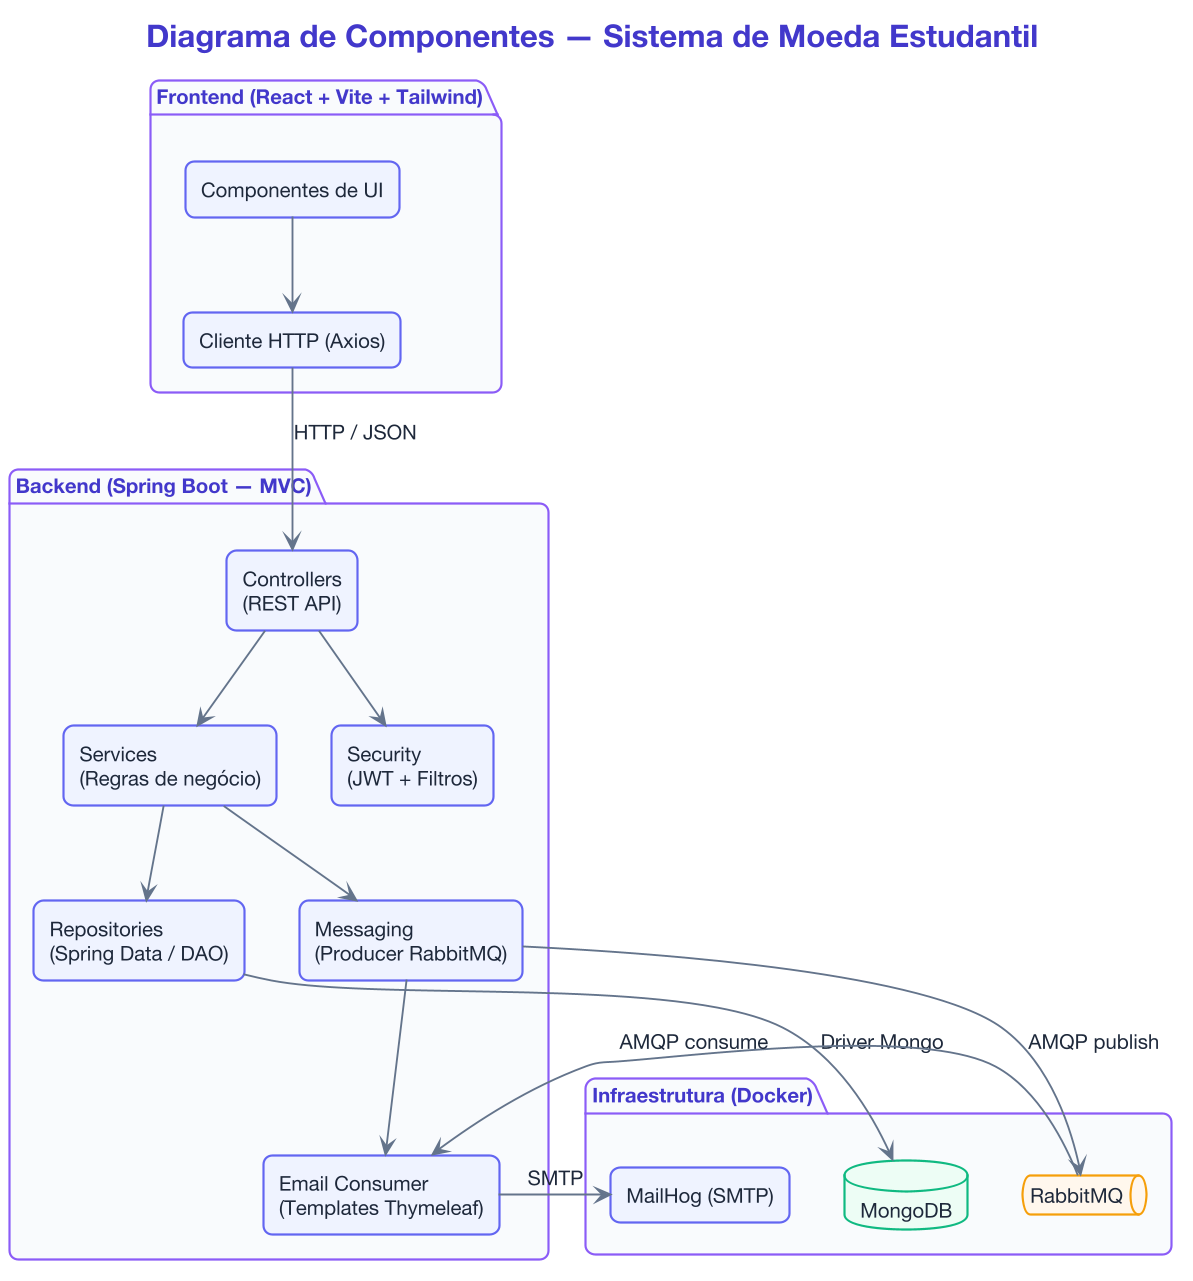

The diagram above was rendered by PlantUML. Its source (embedded in the PNG):
@startuml diagrama-componentes
!include style.iuml
title Diagrama de Componentes — Sistema de Moeda Estudantil

skinparam componentStyle rectangle

package "Frontend (React + Vite + Tailwind)" as FE {
  component "Componentes de UI" as UI
  component "Cliente HTTP (Axios)" as AX
  UI --> AX
}

package "Backend (Spring Boot — MVC)" as BE {
  component "Controllers\n(REST API)" as CTRL
  component "Services\n(Regras de negócio)" as SRV
  component "Repositories\n(Spring Data / DAO)" as REPO
  component "Security\n(JWT + Filtros)" as SEC
  component "Messaging\n(Producer RabbitMQ)" as MSG
  component "Email Consumer\n(Templates Thymeleaf)" as EC

  CTRL --> SRV
  SRV --> REPO
  SRV --> MSG
  CTRL --> SEC
  MSG --> EC
}

package "Infraestrutura (Docker)" as INFRA {
  database "MongoDB" as DB
  queue "RabbitMQ" as MQ
  component "MailHog (SMTP)" as MAIL
}

AX --> CTRL : HTTP / JSON
REPO --> DB : Driver Mongo
MSG --> MQ : AMQP publish
MQ --> EC : AMQP consume
EC --> MAIL : SMTP

@enduml